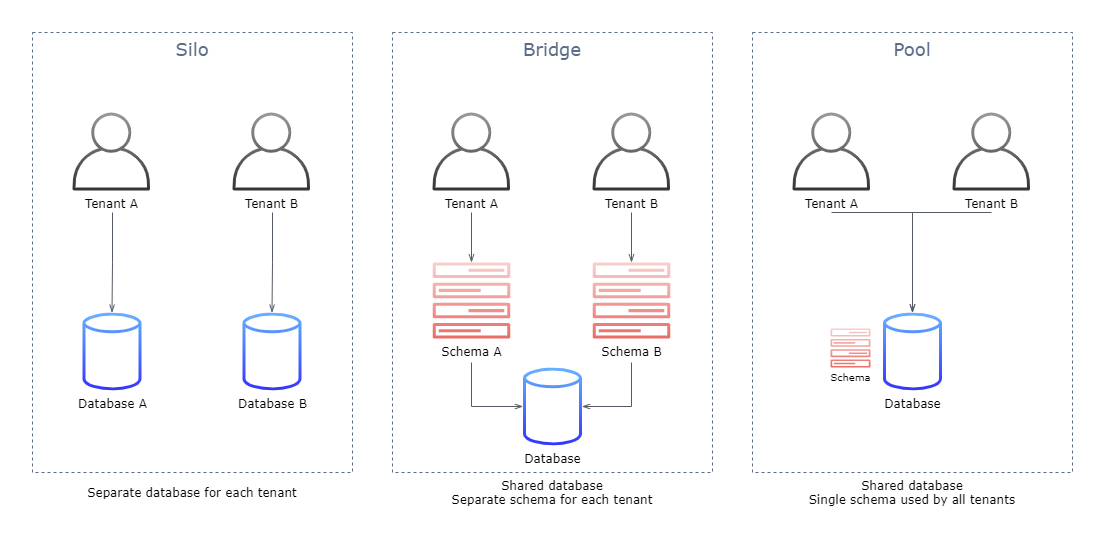

The diagram above was exported from draw.io. Its source (the exported page's mxGraphModel, read from the mxfile embedded in the PNG):
<mxGraphModel dx="1422" dy="724" grid="1" gridSize="10" guides="1" tooltips="1" connect="1" arrows="1" fold="1" page="1" pageScale="1" pageWidth="1169" pageHeight="827" math="0" shadow="0">
  <root>
    <mxCell id="0" />
    <mxCell id="1" parent="0" />
    <mxCell id="GbVg2zsi8XMLbqEab2AI-1" value="Silo" style="fillColor=none;strokeColor=#5A6C86;dashed=1;verticalAlign=top;fontStyle=0;fontColor=#5A6C86;labelPosition=center;verticalLabelPosition=middle;align=center;fontFamily=Verdana;fontSize=18;" vertex="1" parent="1">
      <mxGeometry x="120" y="40" width="320" height="440" as="geometry" />
    </mxCell>
    <mxCell id="GbVg2zsi8XMLbqEab2AI-2" value="Tenant A" style="outlineConnect=0;strokeColor=#666666;dashed=0;verticalLabelPosition=bottom;verticalAlign=top;align=center;html=1;fontSize=12;fontStyle=0;aspect=fixed;pointerEvents=1;shape=mxgraph.aws4.user;fontFamily=Verdana;fillColor=#999999;gradientColor=#333333;" vertex="1" parent="1">
      <mxGeometry x="160" y="120" width="78" height="78" as="geometry" />
    </mxCell>
    <mxCell id="GbVg2zsi8XMLbqEab2AI-3" value="Tenant B" style="outlineConnect=0;strokeColor=#666666;dashed=0;verticalLabelPosition=bottom;verticalAlign=top;align=center;html=1;fontSize=12;fontStyle=0;aspect=fixed;pointerEvents=1;shape=mxgraph.aws4.user;fontFamily=Verdana;fillColor=#999999;gradientColor=#333333;" vertex="1" parent="1">
      <mxGeometry x="320" y="120" width="78" height="78" as="geometry" />
    </mxCell>
    <mxCell id="GbVg2zsi8XMLbqEab2AI-4" value="Database A" style="outlineConnect=0;strokeColor=#6c8ebf;dashed=0;verticalLabelPosition=bottom;verticalAlign=top;align=center;html=1;fontSize=12;fontStyle=0;aspect=fixed;pointerEvents=1;shape=mxgraph.aws4.generic_database;fontFamily=Verdana;gradientColor=#3333FF;fillColor=#66B2FF;" vertex="1" parent="1">
      <mxGeometry x="170" y="320" width="59" height="78" as="geometry" />
    </mxCell>
    <mxCell id="GbVg2zsi8XMLbqEab2AI-5" value="Database B" style="outlineConnect=0;strokeColor=#6c8ebf;dashed=0;verticalLabelPosition=bottom;verticalAlign=top;align=center;html=1;fontSize=12;fontStyle=0;aspect=fixed;pointerEvents=1;shape=mxgraph.aws4.generic_database;fontFamily=Verdana;gradientColor=#3333FF;fillColor=#66B2FF;" vertex="1" parent="1">
      <mxGeometry x="330" y="320" width="59" height="78" as="geometry" />
    </mxCell>
    <mxCell id="GbVg2zsi8XMLbqEab2AI-6" value="" style="edgeStyle=orthogonalEdgeStyle;html=1;endArrow=openThin;elbow=vertical;startArrow=none;endFill=0;strokeColor=#545B64;rounded=0;fontFamily=Verdana;" edge="1" parent="1" target="GbVg2zsi8XMLbqEab2AI-4">
      <mxGeometry width="100" relative="1" as="geometry">
        <mxPoint x="200" y="220" as="sourcePoint" />
        <mxPoint x="300" y="240" as="targetPoint" />
      </mxGeometry>
    </mxCell>
    <mxCell id="GbVg2zsi8XMLbqEab2AI-7" value="" style="edgeStyle=orthogonalEdgeStyle;html=1;endArrow=openThin;elbow=vertical;startArrow=none;endFill=0;strokeColor=#545B64;rounded=0;fontFamily=Verdana;" edge="1" parent="1" target="GbVg2zsi8XMLbqEab2AI-5">
      <mxGeometry width="100" relative="1" as="geometry">
        <mxPoint x="360" y="220" as="sourcePoint" />
        <mxPoint x="209.5" y="330.1297744665071" as="targetPoint" />
      </mxGeometry>
    </mxCell>
    <mxCell id="GbVg2zsi8XMLbqEab2AI-8" value="Separate database for each tenant" style="text;html=1;strokeColor=none;fillColor=none;align=center;verticalAlign=middle;whiteSpace=wrap;rounded=0;fontFamily=Verdana;" vertex="1" parent="1">
      <mxGeometry x="120" y="490" width="320" height="20" as="geometry" />
    </mxCell>
    <mxCell id="GbVg2zsi8XMLbqEab2AI-9" value="Bridge" style="fillColor=none;strokeColor=#5A6C86;dashed=1;verticalAlign=top;fontStyle=0;fontColor=#5A6C86;labelPosition=center;verticalLabelPosition=middle;align=center;fontFamily=Verdana;fontSize=18;" vertex="1" parent="1">
      <mxGeometry x="480" y="40" width="320" height="440" as="geometry" />
    </mxCell>
    <mxCell id="GbVg2zsi8XMLbqEab2AI-10" value="Tenant A" style="outlineConnect=0;strokeColor=#666666;dashed=0;verticalLabelPosition=bottom;verticalAlign=top;align=center;html=1;fontSize=12;fontStyle=0;aspect=fixed;pointerEvents=1;shape=mxgraph.aws4.user;fontFamily=Verdana;fillColor=#999999;gradientColor=#333333;" vertex="1" parent="1">
      <mxGeometry x="520" y="120" width="78" height="78" as="geometry" />
    </mxCell>
    <mxCell id="GbVg2zsi8XMLbqEab2AI-11" value="Tenant B" style="outlineConnect=0;strokeColor=#666666;dashed=0;verticalLabelPosition=bottom;verticalAlign=top;align=center;html=1;fontSize=12;fontStyle=0;aspect=fixed;pointerEvents=1;shape=mxgraph.aws4.user;fontFamily=Verdana;fillColor=#999999;gradientColor=#333333;" vertex="1" parent="1">
      <mxGeometry x="680" y="120" width="78" height="78" as="geometry" />
    </mxCell>
    <mxCell id="GbVg2zsi8XMLbqEab2AI-12" value="Database" style="outlineConnect=0;strokeColor=#6c8ebf;dashed=0;verticalLabelPosition=bottom;verticalAlign=top;align=center;html=1;fontSize=12;fontStyle=0;aspect=fixed;pointerEvents=1;shape=mxgraph.aws4.generic_database;fontFamily=Verdana;gradientColor=#3333FF;fillColor=#66B2FF;" vertex="1" parent="1">
      <mxGeometry x="610.5" y="375" width="59" height="78" as="geometry" />
    </mxCell>
    <mxCell id="GbVg2zsi8XMLbqEab2AI-14" value="" style="edgeStyle=orthogonalEdgeStyle;html=1;endArrow=openThin;elbow=vertical;startArrow=none;endFill=0;strokeColor=#545B64;rounded=0;fontFamily=Verdana;" edge="1" target="GbVg2zsi8XMLbqEab2AI-19" parent="1">
      <mxGeometry width="100" relative="1" as="geometry">
        <mxPoint x="559" y="220" as="sourcePoint" />
        <mxPoint x="660" y="240" as="targetPoint" />
      </mxGeometry>
    </mxCell>
    <mxCell id="GbVg2zsi8XMLbqEab2AI-16" value="Shared database&lt;br&gt;Separate schema for each tenant" style="text;html=1;strokeColor=none;fillColor=none;align=center;verticalAlign=middle;whiteSpace=wrap;rounded=0;fontFamily=Verdana;" vertex="1" parent="1">
      <mxGeometry x="480" y="490" width="320" height="20" as="geometry" />
    </mxCell>
    <mxCell id="GbVg2zsi8XMLbqEab2AI-19" value="Schema A" style="outlineConnect=0;gradientColor=#ea6b66;fillColor=#f8cecc;strokeColor=#b85450;dashed=0;verticalLabelPosition=bottom;verticalAlign=top;align=center;html=1;fontSize=12;fontStyle=0;aspect=fixed;pointerEvents=1;shape=mxgraph.aws4.forums;fontFamily=Verdana;" vertex="1" parent="1">
      <mxGeometry x="520" y="270" width="78" height="76" as="geometry" />
    </mxCell>
    <mxCell id="GbVg2zsi8XMLbqEab2AI-20" value="Schema B" style="outlineConnect=0;gradientColor=#ea6b66;fillColor=#f8cecc;strokeColor=#b85450;dashed=0;verticalLabelPosition=bottom;verticalAlign=top;align=center;html=1;fontSize=12;fontStyle=0;aspect=fixed;pointerEvents=1;shape=mxgraph.aws4.forums;fontFamily=Verdana;" vertex="1" parent="1">
      <mxGeometry x="680" y="270" width="78" height="76" as="geometry" />
    </mxCell>
    <mxCell id="GbVg2zsi8XMLbqEab2AI-21" value="" style="edgeStyle=orthogonalEdgeStyle;html=1;endArrow=openThin;elbow=vertical;startArrow=none;endFill=0;strokeColor=#545B64;rounded=0;fontFamily=Verdana;" edge="1" parent="1" target="GbVg2zsi8XMLbqEab2AI-20">
      <mxGeometry width="100" relative="1" as="geometry">
        <mxPoint x="719" y="220" as="sourcePoint" />
        <mxPoint x="569" y="280" as="targetPoint" />
      </mxGeometry>
    </mxCell>
    <mxCell id="GbVg2zsi8XMLbqEab2AI-22" value="" style="edgeStyle=orthogonalEdgeStyle;html=1;endArrow=openThin;elbow=vertical;startArrow=none;endFill=0;strokeColor=#545B64;rounded=0;fontFamily=Verdana;" edge="1" parent="1" target="GbVg2zsi8XMLbqEab2AI-12">
      <mxGeometry width="100" relative="1" as="geometry">
        <mxPoint x="559" y="370" as="sourcePoint" />
        <mxPoint x="569" y="280" as="targetPoint" />
        <Array as="points">
          <mxPoint x="559" y="414" />
        </Array>
      </mxGeometry>
    </mxCell>
    <mxCell id="GbVg2zsi8XMLbqEab2AI-23" value="" style="edgeStyle=orthogonalEdgeStyle;html=1;endArrow=openThin;elbow=vertical;startArrow=none;endFill=0;strokeColor=#545B64;rounded=0;fontFamily=Verdana;" edge="1" parent="1" target="GbVg2zsi8XMLbqEab2AI-12">
      <mxGeometry width="100" relative="1" as="geometry">
        <mxPoint x="719" y="370" as="sourcePoint" />
        <mxPoint x="911.5" y="414" as="targetPoint" />
        <Array as="points">
          <mxPoint x="719" y="414" />
        </Array>
      </mxGeometry>
    </mxCell>
    <mxCell id="GbVg2zsi8XMLbqEab2AI-24" value="Pool" style="fillColor=none;strokeColor=#5A6C86;dashed=1;verticalAlign=top;fontStyle=0;fontColor=#5A6C86;labelPosition=center;verticalLabelPosition=middle;align=center;fontFamily=Verdana;fontSize=18;" vertex="1" parent="1">
      <mxGeometry x="840" y="40" width="320" height="440" as="geometry" />
    </mxCell>
    <mxCell id="GbVg2zsi8XMLbqEab2AI-25" value="Tenant A" style="outlineConnect=0;strokeColor=#666666;dashed=0;verticalLabelPosition=bottom;verticalAlign=top;align=center;html=1;fontSize=12;fontStyle=0;aspect=fixed;pointerEvents=1;shape=mxgraph.aws4.user;fontFamily=Verdana;fillColor=#999999;gradientColor=#333333;" vertex="1" parent="1">
      <mxGeometry x="880" y="120" width="78" height="78" as="geometry" />
    </mxCell>
    <mxCell id="GbVg2zsi8XMLbqEab2AI-26" value="Tenant B" style="outlineConnect=0;strokeColor=#666666;dashed=0;verticalLabelPosition=bottom;verticalAlign=top;align=center;html=1;fontSize=12;fontStyle=0;aspect=fixed;pointerEvents=1;shape=mxgraph.aws4.user;fontFamily=Verdana;fillColor=#999999;gradientColor=#333333;" vertex="1" parent="1">
      <mxGeometry x="1040" y="120" width="78" height="78" as="geometry" />
    </mxCell>
    <mxCell id="GbVg2zsi8XMLbqEab2AI-27" value="Database" style="outlineConnect=0;strokeColor=#6c8ebf;dashed=0;verticalLabelPosition=bottom;verticalAlign=top;align=center;html=1;fontSize=12;fontStyle=0;aspect=fixed;pointerEvents=1;shape=mxgraph.aws4.generic_database;fontFamily=Verdana;gradientColor=#3333FF;fillColor=#66B2FF;" vertex="1" parent="1">
      <mxGeometry x="970.5" y="320" width="59" height="78" as="geometry" />
    </mxCell>
    <mxCell id="GbVg2zsi8XMLbqEab2AI-28" value="" style="edgeStyle=orthogonalEdgeStyle;html=1;endArrow=openThin;elbow=vertical;startArrow=none;endFill=0;strokeColor=#545B64;rounded=0;fontFamily=Verdana;" edge="1" target="GbVg2zsi8XMLbqEab2AI-27" parent="1">
      <mxGeometry width="100" relative="1" as="geometry">
        <mxPoint x="919" y="220" as="sourcePoint" />
        <mxPoint x="1020" y="240" as="targetPoint" />
      </mxGeometry>
    </mxCell>
    <mxCell id="GbVg2zsi8XMLbqEab2AI-29" value="Shared database&lt;br&gt;Single schema used by all tenants" style="text;html=1;strokeColor=none;fillColor=none;align=center;verticalAlign=middle;whiteSpace=wrap;rounded=0;fontFamily=Verdana;labelBorderColor=none;labelBackgroundColor=none;" vertex="1" parent="1">
      <mxGeometry x="840" y="490" width="320" height="20" as="geometry" />
    </mxCell>
    <mxCell id="GbVg2zsi8XMLbqEab2AI-30" value="&lt;font style=&quot;font-size: 10px&quot;&gt;Schema&lt;/font&gt;" style="outlineConnect=0;gradientColor=#ea6b66;fillColor=#f8cecc;strokeColor=#b85450;dashed=0;verticalLabelPosition=bottom;verticalAlign=top;align=center;html=1;fontSize=12;fontStyle=0;aspect=fixed;pointerEvents=1;shape=mxgraph.aws4.forums;spacing=-2;fontFamily=Verdana;" vertex="1" parent="1">
      <mxGeometry x="918" y="336.03" width="40" height="38.97" as="geometry" />
    </mxCell>
    <mxCell id="GbVg2zsi8XMLbqEab2AI-32" value="" style="edgeStyle=orthogonalEdgeStyle;html=1;endArrow=openThin;elbow=vertical;startArrow=none;endFill=0;strokeColor=#545B64;rounded=0;fontFamily=Verdana;" edge="1" target="GbVg2zsi8XMLbqEab2AI-27" parent="1">
      <mxGeometry width="100" relative="1" as="geometry">
        <mxPoint x="1079" y="220" as="sourcePoint" />
        <mxPoint x="1079" y="270" as="targetPoint" />
      </mxGeometry>
    </mxCell>
  </root>
</mxGraphModel>